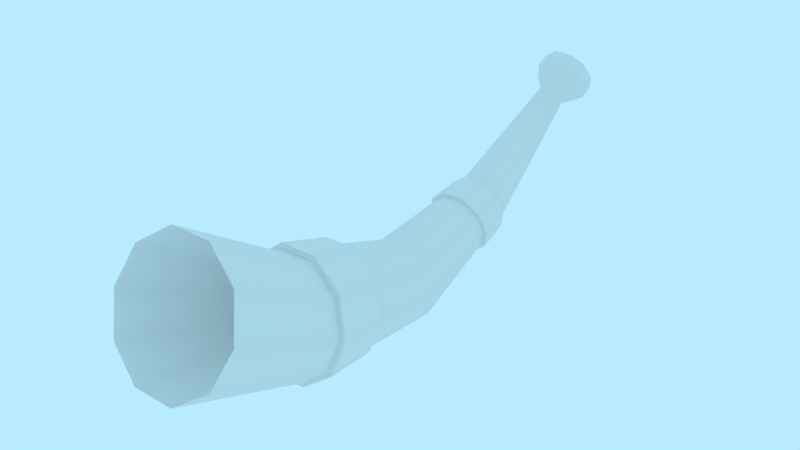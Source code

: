 # Source: pickup-regiment-horn.blend  (saved by Blender 2.79.0; exported with 4.5.12 LTS)
import bpy
from mathutils import Matrix  # noqa: F401  (used for matrix-valued properties, if any)

bpy.ops.wm.read_factory_settings(use_empty=True)
scene = bpy.context.scene
scene.name = 'Scene'

# ---- collections
col_collection_1 = bpy.data.collections.new('Collection 1'); scene.collection.children.link(col_collection_1)

# ---- materials (node trees are filled in below, after node groups)
mat_material = bpy.data.materials.new('Material')
mat_material.alpha_threshold = 0.0
mat_material.use_transparent_shadow = False
mat_material.roughness = 0.5

# ---- material node trees

# ---- world
world_world = bpy.data.worlds.new('World'); scene.world = world_world
world_world.color = (0.4794, 0.8327, 1.0)
world_world.use_sun_shadow = False
world_world.sun_shadow_jitter_overblur = 0.0
world_world.cycles.sampling_method = 'MANUAL'

# ---- meshes
me_pickup_regiment_horn = bpy.data.meshes.new('pickup-regiment-horn')
me_pickup_regiment_horn.from_pydata([(-0.1099, 0.1044, 0.422), (-0.08894, 0.164, 0.397), (-0.03397, 0.2009, 0.3816), (0.03397, 0.2009, 0.3816), (0.08894, 0.164, 0.397), (0.1099, 0.1044, 0.422), (0.08894, 0.04484, 0.4469), (0.03397, 0.007998, 0.4623), (-0.03397, 0.007998, 0.4623), (-0.08894, 0.04484, 0.4469), (-0.02158, 0.1493, -0.4044), (-0.01746, 0.1605, -0.3984), (-0.006668, 0.1674, -0.3946), (0.006668, 0.1674, -0.3946), (0.01746, 0.1605, -0.3984), (0.02158, 0.1493, -0.4044), (0.01746, 0.1382, -0.4105), (0.006668, 0.1313, -0.4143), (-0.006668, 0.1313, -0.4143), (-0.01746, 0.1382, -0.4105), (-0.01344, -0.0165, -0.2205), (-0.02765, -0.07562, 0.249), (-0.02045, -0.09776, -0.006099), (-0.07263, -0.04253, 0.2437), (-0.0351, -0.001231, -0.2154), (-0.05359, -0.07349, -0.005312), (0.0432, 0.02367, -0.2075), (0.09033, 0.01192, 0.2357), (0.06635, -0.03395, -0.003968), (0.07263, -0.04253, 0.2437), (0.0351, -0.001231, -0.2154), (0.05359, -0.07349, -0.005312), (-0.01325, 0.0636, -0.1948), (-0.02817, 0.1007, 0.2213), (-0.02055, 0.03019, -0.002162), (0.02817, 0.1007, 0.2213), (0.01325, 0.0636, -0.1948), (0.02055, 0.03019, -0.002162), (-0.09033, 0.01192, 0.2357), (-0.0432, 0.02367, -0.2075), (-0.06635, -0.03395, -0.003968), (0.02765, -0.07562, 0.249), (0.01344, -0.0165, -0.2205), (0.02045, -0.09776, -0.006099), (0.07352, 0.06688, 0.2272), (0.03478, 0.04849, -0.1997), (0.05376, 0.005725, -0.002767), (-0.07352, 0.06688, 0.2272), (-0.03478, 0.04849, -0.1997), (-0.05376, 0.005725, -0.002767), (-3.972e-09, -0.03126, 0.08922), (-0.04572, 0.1656, -0.4302), (-0.03699, 0.1892, -0.4173), (-0.01413, 0.2038, -0.4093), (0.01413, 0.2038, -0.4093), (0.03699, 0.1892, -0.4173), (0.04572, 0.1656, -0.4302), (0.03699, 0.1421, -0.4431), (0.01413, 0.1275, -0.451), (-0.01413, 0.1275, -0.451), (-0.03699, 0.1421, -0.4431), (-0.04572, 0.1773, -0.4516), (-0.03699, 0.2009, -0.4387), (-0.01413, 0.2155, -0.4307), (0.01413, 0.2155, -0.4307), (0.03699, 0.2009, -0.4387), (0.04572, 0.1773, -0.4516), (0.03699, 0.1538, -0.4645), (0.01413, 0.1392, -0.4724), (-0.01413, 0.1392, -0.4724), (-0.03699, 0.1538, -0.4645), (-3.972e-09, 0.1445, -0.3957), (-0.03007, -0.0854, 0.2384), (-0.07897, -0.04949, 0.2322), (0.09822, 0.009606, 0.2228), (0.07897, -0.04949, 0.2322), (-0.03063, 0.106, 0.206), (0.03063, 0.106, 0.206), (-0.09822, 0.009606, 0.2228), (0.03007, -0.0854, 0.2384), (0.07994, 0.06925, 0.2128), (-0.07994, 0.06925, 0.2128), (-0.02687, -0.08943, 0.1522), (-0.07058, -0.05734, 0.1468), (0.08778, -0.004526, 0.1383), (0.07058, -0.05734, 0.1468), (-0.02737, 0.08161, 0.1233), (0.02737, 0.08161, 0.1233), (-0.08778, -0.004526, 0.1383), (0.02687, -0.08943, 0.1522), (0.07144, 0.04878, 0.1294), (-0.07144, 0.04878, 0.1294), (-0.01704, -0.04558, -0.1663), (-0.04476, -0.02586, -0.1602), (0.05567, 0.006435, -0.1498), (0.04476, -0.02586, -0.1602), (-0.01736, 0.05946, -0.1336), (0.01736, 0.05946, -0.1336), (-0.05567, 0.006435, -0.1498), (0.01704, -0.04558, -0.1663), (0.04531, 0.03914, -0.1395), (-0.04531, 0.03914, -0.1395), (-0.01559, -0.02648, -0.2155), (-0.04095, -0.008499, -0.2097), (0.05093, 0.02094, -0.1999), (0.04095, -0.008499, -0.2097), (-0.01588, 0.06929, -0.1845), (0.01588, 0.06929, -0.1845), (-0.05093, 0.02094, -0.1999), (0.01559, -0.02648, -0.2155), (0.04145, 0.05076, -0.1902), (-0.04145, 0.05076, -0.1902)], [], [(8, 21, 41, 7), (5, 27, 44, 4), (2, 33, 47, 1), (26, 15, 14, 45), (32, 12, 11, 48), (1, 47, 38, 0), (9, 23, 21, 8), (6, 29, 27, 5), (3, 35, 33, 2), (4, 44, 35, 3), (7, 41, 29, 6), (0, 38, 23, 9), (48, 11, 10, 39), (45, 14, 13, 36), (42, 17, 16, 30), (39, 10, 19, 24), (36, 13, 12, 32), (30, 16, 15, 26), (24, 19, 18, 20), (48, 49, 34, 32), (49, 47, 33, 34), (45, 46, 28, 26), (46, 44, 27, 28), (42, 43, 22, 20), (43, 41, 21, 22), (39, 40, 49, 48), (40, 38, 47, 49), (36, 37, 46, 45), (37, 35, 44, 46), (30, 31, 43, 42), (31, 29, 41, 43), (24, 25, 40, 39), (25, 23, 38, 40), (32, 34, 37, 36), (34, 33, 35, 37), (26, 28, 31, 30), (28, 27, 29, 31), (20, 22, 25, 24), (22, 21, 23, 25), (20, 18, 17, 42), (0, 9, 50), (7, 6, 50), (4, 3, 50), (1, 0, 50), (8, 7, 50), (5, 4, 50), (2, 1, 50), (9, 8, 50), (6, 5, 50), (3, 2, 50), (15, 16, 57, 56), (51, 52, 62, 61), (12, 13, 54, 53), (19, 10, 51, 60), (16, 17, 58, 57), (13, 14, 55, 54), (10, 11, 52, 51), (17, 18, 59, 58), (14, 15, 56, 55), (11, 12, 53, 52), (18, 19, 60, 59), (68, 69, 71), (58, 59, 69, 68), (55, 56, 66, 65), (52, 53, 63, 62), (59, 60, 70, 69), (56, 57, 67, 66), (53, 54, 64, 63), (60, 51, 61, 70), (57, 58, 68, 67), (54, 55, 65, 64), (65, 66, 71), (62, 63, 71), (69, 70, 71), (66, 67, 71), (63, 64, 71), (70, 61, 71), (67, 68, 71), (64, 65, 71), (61, 62, 71), (76, 81, 78, 73, 72, 79, 75, 74, 80, 77), (86, 87, 90, 84, 85, 89, 82, 83, 88, 91), (74, 84, 90, 80), (75, 85, 84, 74), (79, 89, 85, 75), (72, 82, 89, 79), (73, 83, 82, 72), (78, 88, 83, 73), (81, 91, 88, 78), (76, 86, 91, 81), (77, 87, 86, 76), (80, 90, 87, 77), (96, 101, 98, 93, 92, 99, 95, 94, 100, 97), (106, 107, 110, 104, 105, 109, 102, 103, 108, 111), (94, 104, 110, 100), (95, 105, 104, 94), (99, 109, 105, 95), (92, 102, 109, 99), (93, 103, 102, 92), (98, 108, 103, 93), (101, 111, 108, 98), (96, 106, 111, 101), (97, 107, 106, 96), (100, 110, 107, 97)])
me_pickup_regiment_horn.polygons.foreach_set('use_smooth', [True] * 104)
_k = set([(0, 1), (0, 9), (1, 2), (2, 3), (3, 4), (4, 5), (5, 6), (6, 7), (7, 8), (8, 9), (61, 62), (61, 70), (62, 63), (63, 64), (64, 65), (65, 66), (66, 67), (67, 68), (68, 69), (69, 70), (72, 73), (72, 79), (73, 78), (74, 75), (74, 80), (75, 79), (76, 77), (76, 81), (77, 80), (78, 81), (82, 83), (82, 89), (83, 88), (84, 85), (84, 90), (85, 89), (86, 87), (86, 91), (87, 90), (88, 91), (92, 93), (92, 99), (93, 98), (94, 95), (94, 100), (95, 99), (96, 97), (96, 101), (97, 100), (98, 101), (102, 103), (102, 109), (103, 108), (104, 105), (104, 110), (105, 109), (106, 107), (106, 111), (107, 110), (108, 111)])
me_pickup_regiment_horn.attributes.new('sharp_edge', 'BOOLEAN', 'EDGE').data.foreach_set('value', [ (min(e.vertices), max(e.vertices)) in _k for e in me_pickup_regiment_horn.edges])
_uv = me_pickup_regiment_horn.uv_layers.new(name='UVMap')
_uv.uv.foreach_set('vector', [0.07531, 0.02416, 0.06526, 0.1938, 0.02376, 0.1965, 0.02261, 0.02261, 0.4282, 0.6698, 0.4051, 0.5211, 0.4473, 0.5245, 0.4756, 0.664, 0.2776, 0.05455, 0.2327, 0.1894, 0.1904, 0.1847, 0.2281, 0.04185, 0.4584, 0.187, 0.5399, 0.032, 0.549, 0.03572, 0.4781, 0.192, 0.2234, 0.5044, 0.2776, 0.6604, 0.2683, 0.6635, 0.2041, 0.5083, 0.2281, 0.04185, 0.1904, 0.1847, 0.1479, 0.1859, 0.1783, 0.0333, 0.1273, 0.0276, 0.1061, 0.19, 0.06526, 0.1938, 0.07531, 0.02416, 0.3797, 0.6734, 0.3635, 0.5154, 0.4051, 0.5211, 0.4282, 0.6698, 0.522, 0.6551, 0.4888, 0.5225, 0.5287, 0.5146, 0.5674, 0.6425, 0.4756, 0.664, 0.4473, 0.5245, 0.4888, 0.5225, 0.522, 0.6551, 0.3303, 0.6754, 0.3228, 0.5105, 0.3635, 0.5154, 0.3797, 0.6734, 0.1783, 0.0333, 0.1479, 0.1859, 0.1061, 0.19, 0.1273, 0.0276, 0.2041, 0.5083, 0.2683, 0.6635, 0.2593, 0.6669, 0.1848, 0.5125, 0.4781, 0.192, 0.549, 0.03572, 0.558, 0.03908, 0.4976, 0.1967, 0.4207, 0.1723, 0.5223, 0.02261, 0.531, 0.02769, 0.4391, 0.1807, 0.1848, 0.5125, 0.2593, 0.6669, 0.2504, 0.6708, 0.1659, 0.5179, 0.4976, 0.1967, 0.558, 0.03908, 0.5674, 0.04233, 0.5171, 0.2014, 0.4391, 0.1807, 0.531, 0.02769, 0.5399, 0.032, 0.4584, 0.187, 0.1659, 0.5179, 0.2504, 0.6708, 0.2417, 0.6755, 0.1478, 0.5253, 0.2041, 0.5083, 0.1743, 0.3617, 0.2044, 0.3615, 0.2234, 0.5044, 0.1743, 0.3617, 0.1904, 0.1847, 0.2327, 0.1894, 0.2044, 0.3615, 0.4781, 0.192, 0.4405, 0.3432, 0.4094, 0.3394, 0.4584, 0.187, 0.4405, 0.3432, 0.4473, 0.5245, 0.4051, 0.5211, 0.4094, 0.3394, 0.1306, 0.5347, 0.05692, 0.3833, 0.08577, 0.3747, 0.1478, 0.5253, 0.05692, 0.3833, 0.02376, 0.1965, 0.06526, 0.1938, 0.08577, 0.3747, 0.1848, 0.5125, 0.1441, 0.364, 0.1743, 0.3617, 0.2041, 0.5083, 0.1441, 0.364, 0.1479, 0.1859, 0.1904, 0.1847, 0.1743, 0.3617, 0.4976, 0.1967, 0.4718, 0.3451, 0.4405, 0.3432, 0.4781, 0.192, 0.4718, 0.3451, 0.4888, 0.5225, 0.4473, 0.5245, 0.4405, 0.3432, 0.4391, 0.1807, 0.379, 0.3335, 0.3499, 0.326, 0.4207, 0.1723, 0.379, 0.3335, 0.3635, 0.5154, 0.3228, 0.5105, 0.3499, 0.326, 0.1659, 0.5179, 0.1147, 0.3684, 0.1441, 0.364, 0.1848, 0.5125, 0.1147, 0.3684, 0.1061, 0.19, 0.1479, 0.1859, 0.1441, 0.364, 0.5171, 0.2014, 0.5026, 0.3455, 0.4718, 0.3451, 0.4976, 0.1967, 0.5026, 0.3455, 0.5287, 0.5146, 0.4888, 0.5225, 0.4718, 0.3451, 0.4584, 0.187, 0.4094, 0.3394, 0.379, 0.3335, 0.4391, 0.1807, 0.4094, 0.3394, 0.4051, 0.5211, 0.3635, 0.5154, 0.379, 0.3335, 0.1478, 0.5253, 0.08577, 0.3747, 0.1147, 0.3684, 0.1659, 0.5179, 0.08577, 0.3747, 0.06526, 0.1938, 0.1061, 0.19, 0.1147, 0.3684, 0.1478, 0.5253, 0.2417, 0.6755, 0.2335, 0.6809, 0.1306, 0.5347, 0.7324, 0.6033, 0.6873, 0.5818, 0.8305, 0.3449, 0.8295, 0.2997, 0.7798, 0.2949, 0.8295, 0.02261, 0.687, 0.2589, 0.6469, 0.2291, 0.8295, 0.02261, 0.7807, 0.6163, 0.7324, 0.6033, 0.8305, 0.3449, 0.6469, 0.5524, 0.6126, 0.5161, 0.8305, 0.3449, 0.7318, 0.2811, 0.687, 0.2589, 0.8295, 0.02261, 0.8305, 0.6206, 0.7807, 0.6163, 0.8305, 0.3449, 0.6873, 0.5818, 0.6469, 0.5524, 0.8305, 0.3449, 0.7798, 0.2949, 0.7318, 0.2811, 0.8295, 0.02261, 0.6469, 0.2291, 0.6126, 0.1927, 0.8295, 0.02261, 0.5413, 0.7808, 0.5443, 0.7908, 0.5194, 0.8017, 0.5138, 0.7843, 0.1662, 0.79, 0.1703, 0.8079, 0.1541, 0.8134, 0.149, 0.7923, 0.5502, 0.7511, 0.5443, 0.7601, 0.5171, 0.748, 0.5268, 0.7288, 0.1938, 0.7748, 0.1938, 0.7854, 0.1662, 0.79, 0.1665, 0.7718, 0.5443, 0.7908, 0.5502, 0.7991, 0.5297, 0.8194, 0.5194, 0.8017, 0.5443, 0.7601, 0.5413, 0.7704, 0.5131, 0.7663, 0.5171, 0.748, 0.1938, 0.7854, 0.1967, 0.7955, 0.1703, 0.8079, 0.1662, 0.79, 0.2025, 0.7559, 0.1966, 0.7647, 0.1715, 0.7536, 0.1815, 0.7348, 0.5413, 0.7704, 0.5413, 0.7808, 0.5138, 0.7843, 0.5131, 0.7663, 0.1967, 0.7955, 0.2025, 0.8045, 0.179, 0.8263, 0.1703, 0.8079, 0.1966, 0.7647, 0.1938, 0.7748, 0.1665, 0.7718, 0.1715, 0.7536, 0.6135, 0.9275, 0.6126, 0.9067, 0.6696, 0.9147, 0.1815, 0.7348, 0.1715, 0.7536, 0.1536, 0.7478, 0.1629, 0.7261, 0.5131, 0.7663, 0.5138, 0.7843, 0.4972, 0.787, 0.4956, 0.7655, 0.1703, 0.8079, 0.179, 0.8263, 0.162, 0.8331, 0.1541, 0.8134, 0.1715, 0.7536, 0.1665, 0.7718, 0.1488, 0.7701, 0.1536, 0.7478, 0.5138, 0.7843, 0.5194, 0.8017, 0.5027, 0.8079, 0.4972, 0.787, 0.5268, 0.7288, 0.5171, 0.748, 0.4991, 0.743, 0.5076, 0.7206, 0.1665, 0.7718, 0.1662, 0.79, 0.149, 0.7923, 0.1488, 0.7701, 0.5194, 0.8017, 0.5297, 0.8194, 0.5122, 0.8283, 0.5027, 0.8079, 0.5171, 0.748, 0.5131, 0.7663, 0.4956, 0.7655, 0.4991, 0.743, 0.7338, 0.9125, 0.721, 0.8961, 0.772, 0.8678, 0.6492, 0.8595, 0.6696, 0.8555, 0.6696, 0.9147, 0.6126, 0.9067, 0.6188, 0.8869, 0.6696, 0.9147, 0.721, 0.8961, 0.7148, 0.8763, 0.772, 0.8678, 0.772, 0.9269, 0.7516, 0.9233, 0.772, 0.8678, 0.6188, 0.8869, 0.6315, 0.8704, 0.6696, 0.9147, 0.7148, 0.8763, 0.7158, 0.8555, 0.772, 0.8678, 0.7516, 0.9233, 0.7338, 0.9125, 0.772, 0.8678, 0.6315, 0.8704, 0.6492, 0.8595, 0.6696, 0.9147, 0.6126, 0.7155, 0.6401, 0.6793, 0.6846, 0.6658, 0.7286, 0.68, 0.7554, 0.7159, 0.7554, 0.7602, 0.7286, 0.7961, 0.6846, 0.8103, 0.6401, 0.7969, 0.6126, 0.7606, 0.4504, 0.7651, 0.4504, 0.8053, 0.4259, 0.8377, 0.3861, 0.8497, 0.3468, 0.8371, 0.3228, 0.805, 0.3228, 0.7654, 0.3468, 0.7333, 0.3861, 0.7206, 0.4259, 0.7326, 0.8912, 0.4317, 0.953, 0.4461, 0.945, 0.4869, 0.8822, 0.4773, 0.9036, 0.3872, 0.9641, 0.4063, 0.953, 0.4461, 0.8912, 0.4317, 0.9185, 0.3449, 0.9774, 0.3685, 0.9641, 0.4063, 0.9036, 0.3872, 0.9036, 0.7478, 0.964, 0.7286, 0.9774, 0.7658, 0.9185, 0.7895, 0.8918, 0.7046, 0.9536, 0.69, 0.964, 0.7286, 0.9036, 0.7478, 0.8827, 0.6592, 0.9454, 0.6494, 0.9536, 0.69, 0.8918, 0.7046, 0.8772, 0.6131, 0.9405, 0.6082, 0.9454, 0.6494, 0.8827, 0.6592, 0.8757, 0.5676, 0.9391, 0.5676, 0.9405, 0.6082, 0.8772, 0.6131, 0.8774, 0.5226, 0.9406, 0.5273, 0.9391, 0.5676, 0.8757, 0.5676, 0.8822, 0.4773, 0.945, 0.4869, 0.9406, 0.5273, 0.8774, 0.5226, 0.1035, 0.7798, 0.08796, 0.8004, 0.06275, 0.808, 0.0378, 0.8, 0.02261, 0.7796, 0.02261, 0.7545, 0.0378, 0.7341, 0.06275, 0.7261, 0.08796, 0.7337, 0.1035, 0.7543, 0.09665, 0.879, 0.09665, 0.9024, 0.08239, 0.9212, 0.05933, 0.9281, 0.0365, 0.9208, 0.02261, 0.9021, 0.02261, 0.8792, 0.0365, 0.8606, 0.05933, 0.8532, 0.08239, 0.8602, 0.8822, 0.07267, 0.9202, 0.07927, 0.9159, 0.103, 0.8778, 0.09864, 0.8881, 0.04713, 0.9258, 0.05597, 0.9202, 0.07927, 0.8822, 0.07267, 0.8948, 0.02261, 0.9321, 0.03358, 0.9258, 0.05597, 0.8881, 0.04713, 0.8884, 0.2525, 0.9263, 0.2436, 0.9321, 0.2658, 0.8948, 0.2767, 0.8831, 0.2276, 0.9212, 0.2209, 0.9263, 0.2436, 0.8884, 0.2525, 0.8786, 0.2018, 0.9169, 0.1973, 0.9212, 0.2209, 0.8831, 0.2276, 0.8757, 0.1756, 0.9139, 0.1734, 0.9169, 0.1973, 0.8786, 0.2018, 0.8748, 0.1498, 0.913, 0.1498, 0.9139, 0.1734, 0.8757, 0.1756, 0.8755, 0.1243, 0.9136, 0.1265, 0.913, 0.1498, 0.8748, 0.1498, 0.8778, 0.09864, 0.9159, 0.103, 0.9136, 0.1265, 0.8755, 0.1243])
me_pickup_regiment_horn.materials.append(mat_material)
me_pickup_regiment_horn.use_remesh_preserve_volume = False
me_pickup_regiment_horn.use_remesh_preserve_attributes = False
me_pickup_regiment_horn.use_mirror_vertex_groups = False
me_pickup_regiment_horn.update()

# ---- objects
ob_pickup_regiment_horn = bpy.data.objects.new('pickup-regiment-horn', me_pickup_regiment_horn)

# ---- transforms, parenting, visibility, modifiers, constraints
ob_pickup_regiment_horn.location = (0.0, 0.0, 0.0)
ob_pickup_regiment_horn.rotation_euler = (1.571, -0.0, 0.0)
ob_pickup_regiment_horn.lineart.crease_threshold = 0.0
_m = ob_pickup_regiment_horn.modifiers.new('EdgeSplit', 'EDGE_SPLIT')
_m.use_edge_angle = False

# ---- collection membership
col_collection_1.objects.link(ob_pickup_regiment_horn)

# ---- scene / render settings (as saved in the file)
scene.frame_start = 0; scene.frame_end = 250; scene.frame_set(0)
scene.render.engine = 'BLENDER_EEVEE_NEXT'
scene.render.resolution_percentage = 50
scene.render.fps = 30
scene.render.dither_intensity = 0.0
scene.cycles.use_denoising = False
scene.cycles.samples = 128
scene.cycles.sampling_pattern = 'TABULATED_SOBOL'
scene.cycles.use_adaptive_sampling = False
scene.cycles.use_light_tree = False
scene.cycles.blur_glossy = 0.0
scene.cycles.sample_clamp_indirect = 0.0
scene.view_settings.view_transform = 'Standard'
bpy.context.view_layer.update()

# ---- added for rendering (the .blend has no active camera): camera
cam_auto = bpy.data.cameras.new('AutoCamera')
cam_auto.lens = 50.0
cam_auto.sensor_width = 36.0
cam_auto.clip_end = 1000.0
ob_auto_camera = bpy.data.objects.new('AutoCamera', cam_auto)
scene.collection.objects.link(ob_auto_camera)
ob_auto_camera.location = (0.934557, -1.11643, 0.806517)
ob_auto_camera.rotation_euler = (1.09748, -7.21219e-08, 0.694738)
scene.camera = ob_auto_camera
bpy.context.view_layer.update()

